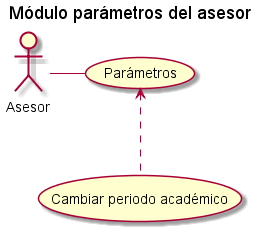

The diagram above was rendered by PlantUML. Its source (embedded in the PNG):
@startuml
title Módulo parámetros del asesor

actor Asesor

(Parámetros) as (pa)


'Primer nivel

Asesor - (pa)
(pa)<.-(Cambiar periodo académico)
@enduml